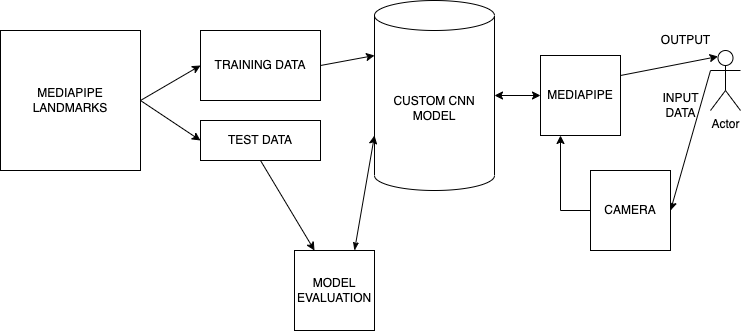

The diagram above was exported from draw.io. Its source (the exported page's mxGraphModel, read from the mxfile embedded in the PNG):
<mxGraphModel dx="932" dy="615" grid="1" gridSize="10" guides="1" tooltips="1" connect="1" arrows="1" fold="1" page="1" pageScale="1" pageWidth="827" pageHeight="1169" math="0" shadow="0">
  <root>
    <mxCell id="0" />
    <mxCell id="1" parent="0" />
    <mxCell id="ZgiFbUYnZUbnCFk4VsCM-18" style="edgeStyle=none;rounded=0;orthogonalLoop=1;jettySize=auto;html=1;exitX=1;exitY=0.5;exitDx=0;exitDy=0;entryX=0;entryY=0.5;entryDx=0;entryDy=0;startArrow=none;startFill=0;" parent="1" source="ZgiFbUYnZUbnCFk4VsCM-3" target="ZgiFbUYnZUbnCFk4VsCM-5" edge="1">
      <mxGeometry relative="1" as="geometry" />
    </mxCell>
    <mxCell id="ZgiFbUYnZUbnCFk4VsCM-19" style="edgeStyle=none;rounded=0;orthogonalLoop=1;jettySize=auto;html=1;exitX=1;exitY=0.5;exitDx=0;exitDy=0;entryX=0;entryY=0.5;entryDx=0;entryDy=0;startArrow=none;startFill=0;" parent="1" source="ZgiFbUYnZUbnCFk4VsCM-3" target="ZgiFbUYnZUbnCFk4VsCM-4" edge="1">
      <mxGeometry relative="1" as="geometry" />
    </mxCell>
    <mxCell id="ZgiFbUYnZUbnCFk4VsCM-3" value="MEDIAPIPE LANDMARKS" style="whiteSpace=wrap;html=1;aspect=fixed;" parent="1" vertex="1">
      <mxGeometry x="40" y="210" width="140" height="140" as="geometry" />
    </mxCell>
    <mxCell id="ZgiFbUYnZUbnCFk4VsCM-21" style="edgeStyle=none;rounded=0;orthogonalLoop=1;jettySize=auto;html=1;exitX=0.5;exitY=1;exitDx=0;exitDy=0;entryX=0.25;entryY=0;entryDx=0;entryDy=0;startArrow=none;startFill=0;" parent="1" source="ZgiFbUYnZUbnCFk4VsCM-4" target="ZgiFbUYnZUbnCFk4VsCM-11" edge="1">
      <mxGeometry relative="1" as="geometry" />
    </mxCell>
    <mxCell id="ZgiFbUYnZUbnCFk4VsCM-4" value="TEST DATA" style="rounded=0;whiteSpace=wrap;html=1;" parent="1" vertex="1">
      <mxGeometry x="240" y="300" width="120" height="40" as="geometry" />
    </mxCell>
    <mxCell id="ZgiFbUYnZUbnCFk4VsCM-20" style="edgeStyle=none;rounded=0;orthogonalLoop=1;jettySize=auto;html=1;exitX=1;exitY=0.5;exitDx=0;exitDy=0;entryX=0;entryY=0;entryDx=0;entryDy=55;entryPerimeter=0;startArrow=none;startFill=0;" parent="1" source="ZgiFbUYnZUbnCFk4VsCM-5" target="ZgiFbUYnZUbnCFk4VsCM-7" edge="1">
      <mxGeometry relative="1" as="geometry" />
    </mxCell>
    <mxCell id="ZgiFbUYnZUbnCFk4VsCM-5" value="TRAINING DATA" style="rounded=0;whiteSpace=wrap;html=1;" parent="1" vertex="1">
      <mxGeometry x="240" y="210" width="120" height="70" as="geometry" />
    </mxCell>
    <mxCell id="ZgiFbUYnZUbnCFk4VsCM-17" style="edgeStyle=none;rounded=0;orthogonalLoop=1;jettySize=auto;html=1;exitX=1;exitY=0.5;exitDx=0;exitDy=0;exitPerimeter=0;entryX=0;entryY=0.5;entryDx=0;entryDy=0;startArrow=classic;startFill=1;" parent="1" source="ZgiFbUYnZUbnCFk4VsCM-7" target="ZgiFbUYnZUbnCFk4VsCM-10" edge="1">
      <mxGeometry relative="1" as="geometry" />
    </mxCell>
    <mxCell id="ZgiFbUYnZUbnCFk4VsCM-7" value="CUSTOM CNN MODEL" style="shape=cylinder3;whiteSpace=wrap;html=1;boundedLbl=1;backgroundOutline=1;size=15;" parent="1" vertex="1">
      <mxGeometry x="414" y="180" width="120" height="190" as="geometry" />
    </mxCell>
    <mxCell id="ZgiFbUYnZUbnCFk4VsCM-13" style="rounded=0;orthogonalLoop=1;jettySize=auto;html=1;exitX=0;exitY=0.3333333333333333;exitDx=0;exitDy=0;exitPerimeter=0;entryX=1;entryY=0.5;entryDx=0;entryDy=0;" parent="1" source="ZgiFbUYnZUbnCFk4VsCM-8" target="EpBaX4pITqNCyE-IlvDm-1" edge="1">
      <mxGeometry relative="1" as="geometry" />
    </mxCell>
    <mxCell id="ZgiFbUYnZUbnCFk4VsCM-8" value="Actor" style="shape=umlActor;verticalLabelPosition=bottom;verticalAlign=top;html=1;outlineConnect=0;" parent="1" vertex="1">
      <mxGeometry x="750" y="230" width="30" height="60" as="geometry" />
    </mxCell>
    <mxCell id="ZgiFbUYnZUbnCFk4VsCM-14" style="edgeStyle=none;rounded=0;orthogonalLoop=1;jettySize=auto;html=1;exitX=1;exitY=0.25;exitDx=0;exitDy=0;entryX=0.25;entryY=0.1;entryDx=0;entryDy=0;entryPerimeter=0;" parent="1" source="ZgiFbUYnZUbnCFk4VsCM-10" target="ZgiFbUYnZUbnCFk4VsCM-8" edge="1">
      <mxGeometry relative="1" as="geometry" />
    </mxCell>
    <mxCell id="ZgiFbUYnZUbnCFk4VsCM-10" value="MEDIAPIPE" style="whiteSpace=wrap;html=1;aspect=fixed;" parent="1" vertex="1">
      <mxGeometry x="580" y="235" width="80" height="80" as="geometry" />
    </mxCell>
    <mxCell id="ZgiFbUYnZUbnCFk4VsCM-22" style="edgeStyle=none;rounded=0;orthogonalLoop=1;jettySize=auto;html=1;exitX=0.75;exitY=0;exitDx=0;exitDy=0;entryX=0;entryY=0;entryDx=0;entryDy=135;entryPerimeter=0;startArrow=classicThin;startFill=1;" parent="1" source="ZgiFbUYnZUbnCFk4VsCM-11" target="ZgiFbUYnZUbnCFk4VsCM-7" edge="1">
      <mxGeometry relative="1" as="geometry" />
    </mxCell>
    <mxCell id="ZgiFbUYnZUbnCFk4VsCM-11" value="MODEL EVALUATION" style="whiteSpace=wrap;html=1;aspect=fixed;" parent="1" vertex="1">
      <mxGeometry x="334" y="430" width="80" height="80" as="geometry" />
    </mxCell>
    <mxCell id="ZgiFbUYnZUbnCFk4VsCM-15" value="INPUT&lt;br&gt;DATA" style="text;html=1;align=center;verticalAlign=middle;resizable=0;points=[];autosize=1;" parent="1" vertex="1">
      <mxGeometry x="695" y="270" width="50" height="30" as="geometry" />
    </mxCell>
    <mxCell id="ZgiFbUYnZUbnCFk4VsCM-16" value="OUTPUT" style="text;html=1;align=center;verticalAlign=middle;resizable=0;points=[];autosize=1;" parent="1" vertex="1">
      <mxGeometry x="695" y="210" width="60" height="20" as="geometry" />
    </mxCell>
    <mxCell id="EpBaX4pITqNCyE-IlvDm-2" style="edgeStyle=orthogonalEdgeStyle;rounded=0;orthogonalLoop=1;jettySize=auto;html=1;exitX=0;exitY=0.5;exitDx=0;exitDy=0;entryX=0.25;entryY=1;entryDx=0;entryDy=0;" edge="1" parent="1" source="EpBaX4pITqNCyE-IlvDm-1" target="ZgiFbUYnZUbnCFk4VsCM-10">
      <mxGeometry relative="1" as="geometry" />
    </mxCell>
    <mxCell id="EpBaX4pITqNCyE-IlvDm-1" value="CAMERA" style="whiteSpace=wrap;html=1;aspect=fixed;" vertex="1" parent="1">
      <mxGeometry x="630" y="350" width="80" height="80" as="geometry" />
    </mxCell>
  </root>
</mxGraphModel>